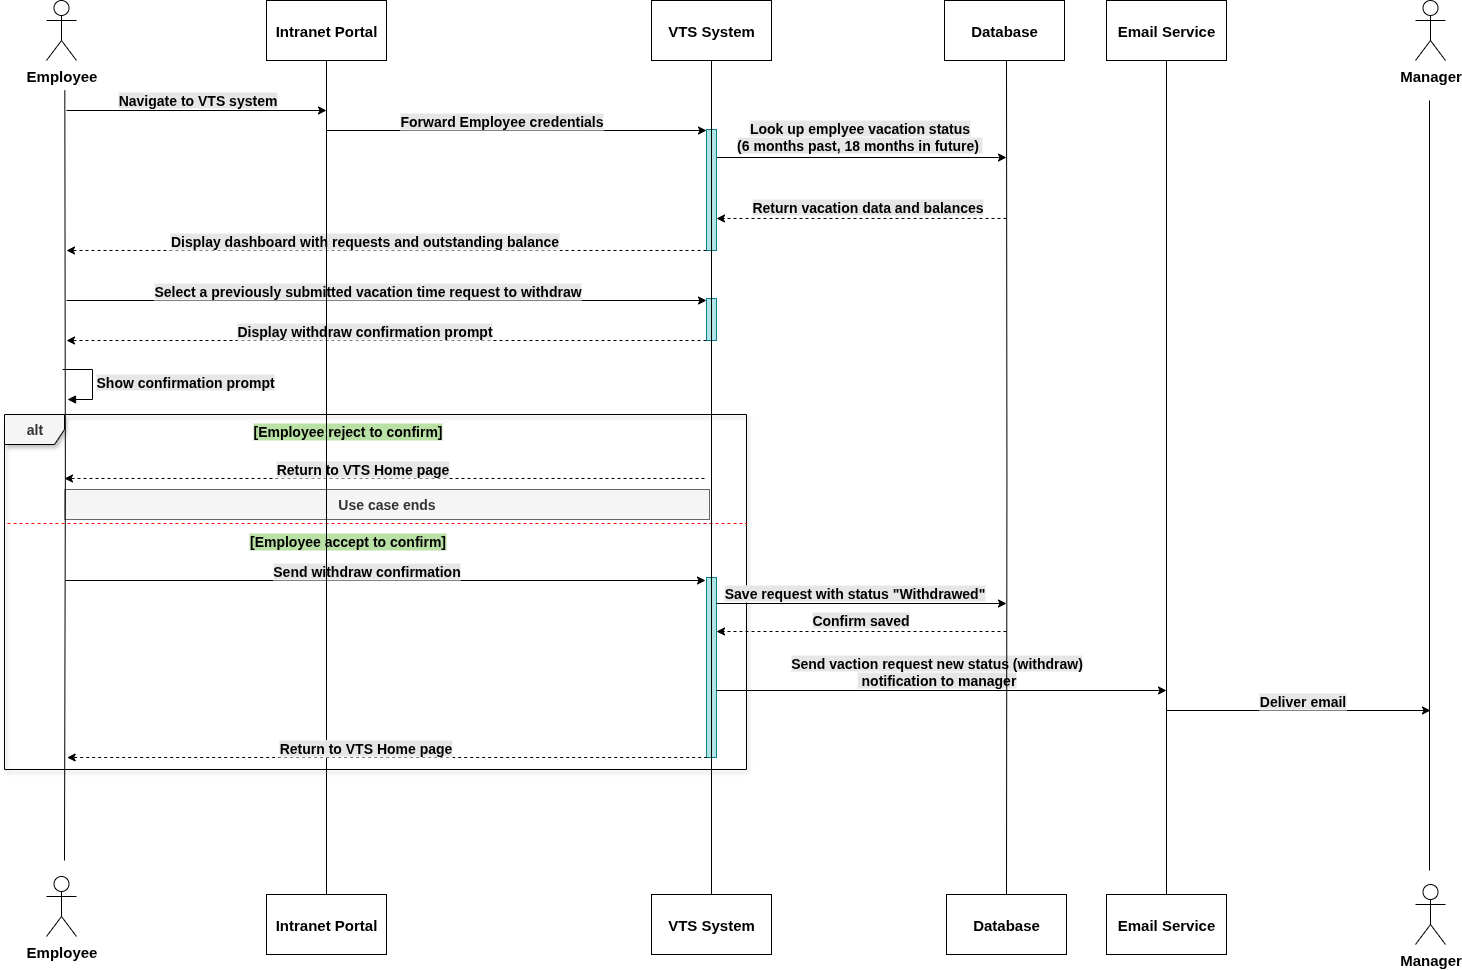

The diagram above was exported from draw.io. Its source (the exported page's mxGraphModel, read from the mxfile embedded in the PNG):
<mxGraphModel dx="2037" dy="-3039" grid="0" gridSize="10" guides="1" tooltips="1" connect="1" arrows="1" fold="1" page="1" pageScale="1" pageWidth="1100" pageHeight="850" math="0" shadow="0">
  <root>
    <mxCell id="0" />
    <mxCell id="1" parent="0" />
    <mxCell id="e1LjXX4YepNBzFwfmlXn-24" value="Employee" style="shape=umlActor;verticalLabelPosition=bottom;verticalAlign=top;html=1;outlineConnect=0;fontStyle=1;fontSize=15;" parent="1" vertex="1">
      <mxGeometry x="49" y="4330" width="30" height="60" as="geometry" />
    </mxCell>
    <mxCell id="e1LjXX4YepNBzFwfmlXn-25" value="Manager" style="shape=umlActor;verticalLabelPosition=bottom;verticalAlign=top;html=1;outlineConnect=0;fontStyle=1;fontSize=15;" parent="1" vertex="1">
      <mxGeometry x="1418" y="4330" width="30" height="60" as="geometry" />
    </mxCell>
    <mxCell id="e1LjXX4YepNBzFwfmlXn-26" value="VTS System" style="rounded=0;whiteSpace=wrap;html=1;fontStyle=1;fontSize=15;" parent="1" vertex="1">
      <mxGeometry x="654" y="4330" width="120" height="60" as="geometry" />
    </mxCell>
    <mxCell id="e1LjXX4YepNBzFwfmlXn-27" value="Email Service" style="rounded=0;whiteSpace=wrap;html=1;fontStyle=1;fontSize=15;" parent="1" vertex="1">
      <mxGeometry x="1109" y="4330" width="120" height="60" as="geometry" />
    </mxCell>
    <mxCell id="e1LjXX4YepNBzFwfmlXn-28" value="Database" style="rounded=0;whiteSpace=wrap;html=1;fontStyle=1;fontSize=15;" parent="1" vertex="1">
      <mxGeometry x="947" y="4330" width="120" height="60" as="geometry" />
    </mxCell>
    <mxCell id="e1LjXX4YepNBzFwfmlXn-29" value="Intranet Portal" style="rounded=0;whiteSpace=wrap;html=1;fontStyle=1;fontSize=15;" parent="1" vertex="1">
      <mxGeometry x="269" y="4330" width="120" height="60" as="geometry" />
    </mxCell>
    <mxCell id="e1LjXX4YepNBzFwfmlXn-30" value="" style="endArrow=classic;html=1;rounded=0;" parent="1" edge="1">
      <mxGeometry width="50" height="50" relative="1" as="geometry">
        <mxPoint x="69" y="4440" as="sourcePoint" />
        <mxPoint x="329" y="4440" as="targetPoint" />
      </mxGeometry>
    </mxCell>
    <mxCell id="e1LjXX4YepNBzFwfmlXn-31" value="&lt;font style=&quot;font-size: 14px;&quot;&gt;&lt;b style=&quot;background-color: rgb(230, 230, 230);&quot;&gt;Navigate to VTS system&lt;/b&gt;&lt;/font&gt;" style="edgeLabel;html=1;align=center;verticalAlign=middle;resizable=0;points=[];" parent="e1LjXX4YepNBzFwfmlXn-30" vertex="1" connectable="0">
      <mxGeometry x="-0.3" y="2" relative="1" as="geometry">
        <mxPoint x="39" y="-9" as="offset" />
      </mxGeometry>
    </mxCell>
    <mxCell id="e1LjXX4YepNBzFwfmlXn-32" value="" style="endArrow=classic;html=1;rounded=0;" parent="1" edge="1">
      <mxGeometry width="50" height="50" relative="1" as="geometry">
        <mxPoint x="329" y="4460" as="sourcePoint" />
        <mxPoint x="709" y="4460" as="targetPoint" />
      </mxGeometry>
    </mxCell>
    <mxCell id="e1LjXX4YepNBzFwfmlXn-33" value="&lt;span style=&quot;font-size: 14px; background-color: rgb(230, 230, 230);&quot;&gt;&lt;b&gt;Forward Employee credentials&lt;/b&gt;&lt;/span&gt;" style="edgeLabel;html=1;align=center;verticalAlign=middle;resizable=0;points=[];" parent="e1LjXX4YepNBzFwfmlXn-32" vertex="1" connectable="0">
      <mxGeometry x="-0.3" y="2" relative="1" as="geometry">
        <mxPoint x="41" y="-8" as="offset" />
      </mxGeometry>
    </mxCell>
    <mxCell id="e1LjXX4YepNBzFwfmlXn-34" value="" style="endArrow=classic;html=1;rounded=0;" parent="1" edge="1">
      <mxGeometry width="50" height="50" relative="1" as="geometry">
        <mxPoint x="719" y="4487" as="sourcePoint" />
        <mxPoint x="1009" y="4487" as="targetPoint" />
      </mxGeometry>
    </mxCell>
    <mxCell id="e1LjXX4YepNBzFwfmlXn-35" value="&lt;span style=&quot;font-size: 14px; background-color: rgb(230, 230, 230);&quot;&gt;&lt;b&gt;Look up emplyee vacation status&lt;br&gt;(6 months past, 18 months in future)&amp;nbsp;&lt;/b&gt;&lt;/span&gt;" style="edgeLabel;html=1;align=center;verticalAlign=middle;resizable=0;points=[];" parent="e1LjXX4YepNBzFwfmlXn-34" vertex="1" connectable="0">
      <mxGeometry x="-0.3" y="2" relative="1" as="geometry">
        <mxPoint x="41" y="-20" as="offset" />
      </mxGeometry>
    </mxCell>
    <mxCell id="e1LjXX4YepNBzFwfmlXn-36" value="" style="endArrow=classic;html=1;rounded=0;dashed=1;" parent="1" edge="1">
      <mxGeometry width="50" height="50" relative="1" as="geometry">
        <mxPoint x="1009" y="4548" as="sourcePoint" />
        <mxPoint x="719" y="4548" as="targetPoint" />
      </mxGeometry>
    </mxCell>
    <mxCell id="e1LjXX4YepNBzFwfmlXn-37" value="&lt;span style=&quot;font-size: 14px; background-color: rgb(230, 230, 230);&quot;&gt;&lt;b&gt;Return vacation data and balances&lt;br&gt;&lt;/b&gt;&lt;/span&gt;" style="edgeLabel;html=1;align=center;verticalAlign=middle;resizable=0;points=[];" parent="e1LjXX4YepNBzFwfmlXn-36" vertex="1" connectable="0">
      <mxGeometry x="-0.3" y="2" relative="1" as="geometry">
        <mxPoint x="-38" y="-14" as="offset" />
      </mxGeometry>
    </mxCell>
    <mxCell id="e1LjXX4YepNBzFwfmlXn-39" value="" style="html=1;points=[[0,0,0,0,5],[0,1,0,0,-5],[1,0,0,0,5],[1,1,0,0,-5]];perimeter=orthogonalPerimeter;outlineConnect=0;targetShapes=umlLifeline;portConstraint=eastwest;newEdgeStyle={&quot;curved&quot;:0,&quot;rounded&quot;:0};fillColor=#b0e3e6;strokeColor=#0e8088;" parent="1" vertex="1">
      <mxGeometry x="709" y="4459" width="10" height="121" as="geometry" />
    </mxCell>
    <mxCell id="e1LjXX4YepNBzFwfmlXn-40" value="" style="endArrow=classic;html=1;rounded=0;dashed=1;" parent="1" source="e1LjXX4YepNBzFwfmlXn-39" edge="1">
      <mxGeometry width="50" height="50" relative="1" as="geometry">
        <mxPoint x="1009" y="4610" as="sourcePoint" />
        <mxPoint x="69" y="4580" as="targetPoint" />
      </mxGeometry>
    </mxCell>
    <mxCell id="e1LjXX4YepNBzFwfmlXn-41" value="&lt;span style=&quot;font-size: 14px; background-color: rgb(230, 230, 230);&quot;&gt;&lt;b&gt;Display dashboard with requests and outstanding balance&lt;/b&gt;&lt;/span&gt;" style="edgeLabel;html=1;align=center;verticalAlign=middle;resizable=0;points=[];" parent="e1LjXX4YepNBzFwfmlXn-40" vertex="1" connectable="0">
      <mxGeometry x="-0.3" y="2" relative="1" as="geometry">
        <mxPoint x="-118" y="-12" as="offset" />
      </mxGeometry>
    </mxCell>
    <mxCell id="e1LjXX4YepNBzFwfmlXn-42" value="" style="endArrow=classic;html=1;rounded=0;" parent="1" edge="1">
      <mxGeometry width="50" height="50" relative="1" as="geometry">
        <mxPoint x="69" y="4630" as="sourcePoint" />
        <mxPoint x="709" y="4630" as="targetPoint" />
      </mxGeometry>
    </mxCell>
    <mxCell id="e1LjXX4YepNBzFwfmlXn-43" value="&lt;span style=&quot;font-size: 14px; background-color: rgb(230, 230, 230);&quot;&gt;&lt;b&gt;Select a previously submitted vacation time request to withdraw&lt;/b&gt;&lt;/span&gt;" style="edgeLabel;html=1;align=center;verticalAlign=middle;resizable=0;points=[];" parent="e1LjXX4YepNBzFwfmlXn-42" vertex="1" connectable="0">
      <mxGeometry x="-0.3" y="2" relative="1" as="geometry">
        <mxPoint x="76" y="-8" as="offset" />
      </mxGeometry>
    </mxCell>
    <mxCell id="e1LjXX4YepNBzFwfmlXn-44" value="" style="html=1;points=[[0,0,0,0,5],[0,1,0,0,-5],[1,0,0,0,5],[1,1,0,0,-5]];perimeter=orthogonalPerimeter;outlineConnect=0;targetShapes=umlLifeline;portConstraint=eastwest;newEdgeStyle={&quot;curved&quot;:0,&quot;rounded&quot;:0};fillColor=#b0e3e6;strokeColor=#0e8088;" parent="1" vertex="1">
      <mxGeometry x="709" y="4628" width="10" height="42" as="geometry" />
    </mxCell>
    <mxCell id="e1LjXX4YepNBzFwfmlXn-45" value="" style="endArrow=classic;html=1;rounded=0;dashed=1;" parent="1" edge="1">
      <mxGeometry width="50" height="50" relative="1" as="geometry">
        <mxPoint x="709" y="4670" as="sourcePoint" />
        <mxPoint x="69" y="4670" as="targetPoint" />
      </mxGeometry>
    </mxCell>
    <mxCell id="e1LjXX4YepNBzFwfmlXn-46" value="&lt;span style=&quot;font-size: 14px; background-color: rgb(230, 230, 230);&quot;&gt;&lt;b&gt;Display withdraw confirmation prompt&lt;/b&gt;&lt;/span&gt;" style="edgeLabel;html=1;align=center;verticalAlign=middle;resizable=0;points=[];" parent="e1LjXX4YepNBzFwfmlXn-45" vertex="1" connectable="0">
      <mxGeometry x="-0.3" y="2" relative="1" as="geometry">
        <mxPoint x="-118" y="-12" as="offset" />
      </mxGeometry>
    </mxCell>
    <mxCell id="e1LjXX4YepNBzFwfmlXn-51" value="&lt;span style=&quot;font-size: 14px; background-color: rgb(230, 230, 230);&quot;&gt;&lt;b&gt;Show confirmation prompt&lt;/b&gt;&lt;/span&gt;" style="html=1;align=left;spacingLeft=2;endArrow=block;rounded=0;edgeStyle=orthogonalEdgeStyle;curved=0;rounded=0;" parent="1" edge="1">
      <mxGeometry x="0.0118" relative="1" as="geometry">
        <mxPoint x="65" y="4699" as="sourcePoint" />
        <Array as="points">
          <mxPoint x="95" y="4729" />
        </Array>
        <mxPoint x="70" y="4729" as="targetPoint" />
        <mxPoint as="offset" />
      </mxGeometry>
    </mxCell>
    <mxCell id="e1LjXX4YepNBzFwfmlXn-52" value="alt" style="shape=umlFrame;whiteSpace=wrap;html=1;pointerEvents=0;fontStyle=1;fontSize=14;fillColor=#f5f5f5;fontColor=#333333;strokeColor=default;gradientColor=none;swimlaneFillColor=none;shadow=1;labelBackgroundColor=none;backgroundColor:red;fillStyle=auto;labelBorderColor=none;" parent="1" vertex="1">
      <mxGeometry x="7" y="4744" width="742" height="355" as="geometry" />
    </mxCell>
    <mxCell id="e1LjXX4YepNBzFwfmlXn-53" value="" style="endArrow=none;dashed=1;html=1;rounded=0;strokeColor=#FF0000;" parent="1" edge="1">
      <mxGeometry width="50" height="50" relative="1" as="geometry">
        <mxPoint x="10" y="4853" as="sourcePoint" />
        <mxPoint x="749" y="4853" as="targetPoint" />
      </mxGeometry>
    </mxCell>
    <mxCell id="e1LjXX4YepNBzFwfmlXn-54" value="&lt;span style=&quot;font-size: 14px;&quot;&gt;&lt;b&gt;[Employee reject to confirm]&lt;/b&gt;&lt;/span&gt;" style="edgeLabel;html=1;align=center;verticalAlign=middle;resizable=0;points=[];labelBackgroundColor=#B9E0A5;" parent="1" vertex="1" connectable="0">
      <mxGeometry x="349" y="4760" as="geometry" />
    </mxCell>
    <mxCell id="e1LjXX4YepNBzFwfmlXn-55" value="" style="endArrow=classic;html=1;rounded=0;dashed=1;" parent="1" edge="1">
      <mxGeometry width="50" height="50" relative="1" as="geometry">
        <mxPoint x="707" y="4808" as="sourcePoint" />
        <mxPoint x="67" y="4808" as="targetPoint" />
      </mxGeometry>
    </mxCell>
    <mxCell id="e1LjXX4YepNBzFwfmlXn-56" value="&lt;span style=&quot;font-size: 14px; background-color: rgb(230, 230, 230);&quot;&gt;&lt;b&gt;Return to VTS Home page&lt;/b&gt;&lt;/span&gt;" style="edgeLabel;html=1;align=center;verticalAlign=middle;resizable=0;points=[];" parent="e1LjXX4YepNBzFwfmlXn-55" vertex="1" connectable="0">
      <mxGeometry x="-0.3" y="2" relative="1" as="geometry">
        <mxPoint x="-118" y="-12" as="offset" />
      </mxGeometry>
    </mxCell>
    <mxCell id="e1LjXX4YepNBzFwfmlXn-57" value="Use case ends" style="rounded=0;whiteSpace=wrap;html=1;fontStyle=1;fontSize=14;labelBackgroundColor=none;fillColor=#f5f5f5;strokeColor=#666666;fontColor=#333333;" parent="1" vertex="1">
      <mxGeometry x="67.32" y="4819" width="644.68" height="30" as="geometry" />
    </mxCell>
    <mxCell id="e1LjXX4YepNBzFwfmlXn-58" value="&lt;span style=&quot;font-size: 14px;&quot;&gt;&lt;b&gt;[Employee accept to confirm]&lt;/b&gt;&lt;/span&gt;" style="edgeLabel;html=1;align=center;verticalAlign=middle;resizable=0;points=[];labelBackgroundColor=#B9E0A5;" parent="1" vertex="1" connectable="0">
      <mxGeometry x="349.68" y="4870" as="geometry" />
    </mxCell>
    <mxCell id="e1LjXX4YepNBzFwfmlXn-59" value="" style="html=1;points=[[0,0,0,0,5],[0,1,0,0,-5],[1,0,0,0,5],[1,1,0,0,-5]];perimeter=orthogonalPerimeter;outlineConnect=0;targetShapes=umlLifeline;portConstraint=eastwest;newEdgeStyle={&quot;curved&quot;:0,&quot;rounded&quot;:0};fillColor=#b0e3e6;strokeColor=#0e8088;" parent="1" vertex="1">
      <mxGeometry x="709" y="4907" width="10" height="180" as="geometry" />
    </mxCell>
    <mxCell id="e1LjXX4YepNBzFwfmlXn-60" value="" style="endArrow=classic;html=1;rounded=0;" parent="1" edge="1">
      <mxGeometry width="50" height="50" relative="1" as="geometry">
        <mxPoint x="68" y="4910" as="sourcePoint" />
        <mxPoint x="708" y="4910" as="targetPoint" />
      </mxGeometry>
    </mxCell>
    <mxCell id="e1LjXX4YepNBzFwfmlXn-61" value="&lt;span style=&quot;font-size: 14px; background-color: rgb(230, 230, 230);&quot;&gt;&lt;b&gt;Send withdraw confirmation&lt;/b&gt;&lt;/span&gt;" style="edgeLabel;html=1;align=center;verticalAlign=middle;resizable=0;points=[];" parent="e1LjXX4YepNBzFwfmlXn-60" vertex="1" connectable="0">
      <mxGeometry x="-0.3" y="2" relative="1" as="geometry">
        <mxPoint x="76" y="-8" as="offset" />
      </mxGeometry>
    </mxCell>
    <mxCell id="e1LjXX4YepNBzFwfmlXn-62" value="" style="endArrow=classic;html=1;rounded=0;" parent="1" edge="1">
      <mxGeometry width="50" height="50" relative="1" as="geometry">
        <mxPoint x="719" y="4933" as="sourcePoint" />
        <mxPoint x="1009" y="4933" as="targetPoint" />
      </mxGeometry>
    </mxCell>
    <mxCell id="e1LjXX4YepNBzFwfmlXn-63" value="&lt;span style=&quot;font-size: 14px; background-color: rgb(230, 230, 230);&quot;&gt;&lt;b&gt;Save request with status &quot;Withdrawed&quot;&lt;/b&gt;&lt;/span&gt;" style="edgeLabel;html=1;align=center;verticalAlign=middle;resizable=0;points=[];" parent="e1LjXX4YepNBzFwfmlXn-62" vertex="1" connectable="0">
      <mxGeometry x="-0.3" y="2" relative="1" as="geometry">
        <mxPoint x="36" y="-9" as="offset" />
      </mxGeometry>
    </mxCell>
    <mxCell id="e1LjXX4YepNBzFwfmlXn-64" value="" style="endArrow=classic;html=1;rounded=0;dashed=1;" parent="1" edge="1">
      <mxGeometry width="50" height="50" relative="1" as="geometry">
        <mxPoint x="1009" y="4961" as="sourcePoint" />
        <mxPoint x="719" y="4961" as="targetPoint" />
      </mxGeometry>
    </mxCell>
    <mxCell id="e1LjXX4YepNBzFwfmlXn-65" value="&lt;span style=&quot;font-size: 14px; background-color: rgb(230, 230, 230);&quot;&gt;&lt;b&gt;Confirm saved&lt;/b&gt;&lt;/span&gt;" style="edgeLabel;html=1;align=center;verticalAlign=middle;resizable=0;points=[];" parent="e1LjXX4YepNBzFwfmlXn-64" vertex="1" connectable="0">
      <mxGeometry x="-0.3" y="2" relative="1" as="geometry">
        <mxPoint x="-45" y="-14" as="offset" />
      </mxGeometry>
    </mxCell>
    <mxCell id="e1LjXX4YepNBzFwfmlXn-66" value="" style="endArrow=classic;html=1;rounded=0;" parent="1" edge="1">
      <mxGeometry width="50" height="50" relative="1" as="geometry">
        <mxPoint x="719" y="5020" as="sourcePoint" />
        <mxPoint x="1169" y="5020" as="targetPoint" />
      </mxGeometry>
    </mxCell>
    <mxCell id="e1LjXX4YepNBzFwfmlXn-67" value="&lt;div&gt;&lt;span style=&quot;font-size: 14px; background-color: rgb(230, 230, 230);&quot;&gt;&lt;b&gt;Send vaction request new status (withdraw)&lt;/b&gt;&lt;/span&gt;&lt;/div&gt;&lt;div&gt;&lt;span style=&quot;font-size: 14px; background-color: rgb(230, 230, 230);&quot;&gt;&lt;b&gt;&amp;nbsp;notification to manager&lt;/b&gt;&lt;/span&gt;&lt;/div&gt;" style="edgeLabel;html=1;align=center;verticalAlign=middle;resizable=0;points=[];" parent="e1LjXX4YepNBzFwfmlXn-66" vertex="1" connectable="0">
      <mxGeometry x="-0.3" y="2" relative="1" as="geometry">
        <mxPoint x="62" y="-18" as="offset" />
      </mxGeometry>
    </mxCell>
    <mxCell id="e1LjXX4YepNBzFwfmlXn-68" value="" style="endArrow=classic;html=1;rounded=0;" parent="1" edge="1">
      <mxGeometry width="50" height="50" relative="1" as="geometry">
        <mxPoint x="1169" y="5040" as="sourcePoint" />
        <mxPoint x="1433" y="5040" as="targetPoint" />
      </mxGeometry>
    </mxCell>
    <mxCell id="e1LjXX4YepNBzFwfmlXn-69" value="&lt;span style=&quot;font-size: 14px; background-color: rgb(230, 230, 230);&quot;&gt;&lt;b&gt;Deliver email&lt;/b&gt;&lt;/span&gt;" style="edgeLabel;html=1;align=center;verticalAlign=middle;resizable=0;points=[];" parent="e1LjXX4YepNBzFwfmlXn-68" vertex="1" connectable="0">
      <mxGeometry x="-0.3" y="2" relative="1" as="geometry">
        <mxPoint x="42" y="-8" as="offset" />
      </mxGeometry>
    </mxCell>
    <mxCell id="e1LjXX4YepNBzFwfmlXn-70" value="Employee" style="shape=umlActor;verticalLabelPosition=bottom;verticalAlign=top;html=1;outlineConnect=0;fontStyle=1;fontSize=15;" parent="1" vertex="1">
      <mxGeometry x="49" y="5206" width="30" height="60" as="geometry" />
    </mxCell>
    <mxCell id="e1LjXX4YepNBzFwfmlXn-71" value="Manager" style="shape=umlActor;verticalLabelPosition=bottom;verticalAlign=top;html=1;outlineConnect=0;fontStyle=1;fontSize=15;" parent="1" vertex="1">
      <mxGeometry x="1418" y="5214" width="30" height="60" as="geometry" />
    </mxCell>
    <mxCell id="e1LjXX4YepNBzFwfmlXn-72" value="Email Service" style="rounded=0;whiteSpace=wrap;html=1;fontStyle=1;fontSize=15;" parent="1" vertex="1">
      <mxGeometry x="1109" y="5224" width="120" height="60" as="geometry" />
    </mxCell>
    <mxCell id="e1LjXX4YepNBzFwfmlXn-73" value="Database" style="rounded=0;whiteSpace=wrap;html=1;fontStyle=1;fontSize=15;" parent="1" vertex="1">
      <mxGeometry x="949" y="5224" width="120" height="60" as="geometry" />
    </mxCell>
    <mxCell id="e1LjXX4YepNBzFwfmlXn-74" value="VTS System" style="rounded=0;whiteSpace=wrap;html=1;fontStyle=1;fontSize=15;" parent="1" vertex="1">
      <mxGeometry x="654" y="5224" width="120" height="60" as="geometry" />
    </mxCell>
    <mxCell id="e1LjXX4YepNBzFwfmlXn-75" value="Intranet Portal" style="rounded=0;whiteSpace=wrap;html=1;fontStyle=1;fontSize=15;" parent="1" vertex="1">
      <mxGeometry x="269" y="5224" width="120" height="60" as="geometry" />
    </mxCell>
    <mxCell id="e1LjXX4YepNBzFwfmlXn-76" style="edgeStyle=orthogonalEdgeStyle;rounded=0;orthogonalLoop=1;jettySize=auto;html=1;entryX=0.5;entryY=0;entryDx=0;entryDy=0;endArrow=none;endFill=0;shadow=0;exitX=0.5;exitY=1;exitDx=0;exitDy=0;" parent="1" source="e1LjXX4YepNBzFwfmlXn-29" target="e1LjXX4YepNBzFwfmlXn-75" edge="1">
      <mxGeometry relative="1" as="geometry">
        <mxPoint x="330" y="4930" as="sourcePoint" />
        <mxPoint x="330" y="5898" as="targetPoint" />
      </mxGeometry>
    </mxCell>
    <mxCell id="e1LjXX4YepNBzFwfmlXn-77" style="edgeStyle=orthogonalEdgeStyle;rounded=0;orthogonalLoop=1;jettySize=auto;html=1;entryX=0.5;entryY=0;entryDx=0;entryDy=0;endArrow=none;endFill=0;shadow=0;exitX=0.5;exitY=1;exitDx=0;exitDy=0;" parent="1" source="e1LjXX4YepNBzFwfmlXn-26" target="e1LjXX4YepNBzFwfmlXn-74" edge="1">
      <mxGeometry relative="1" as="geometry">
        <mxPoint x="713" y="4376" as="sourcePoint" />
        <mxPoint x="712" y="5524" as="targetPoint" />
      </mxGeometry>
    </mxCell>
    <mxCell id="e1LjXX4YepNBzFwfmlXn-78" style="edgeStyle=orthogonalEdgeStyle;rounded=0;orthogonalLoop=1;jettySize=auto;html=1;entryX=0.5;entryY=0;entryDx=0;entryDy=0;endArrow=none;endFill=0;shadow=0;exitX=0.5;exitY=1;exitDx=0;exitDy=0;" parent="1" target="e1LjXX4YepNBzFwfmlXn-73" edge="1">
      <mxGeometry relative="1" as="geometry">
        <mxPoint x="1009" y="4390" as="sourcePoint" />
        <mxPoint x="1008" y="5538" as="targetPoint" />
      </mxGeometry>
    </mxCell>
    <mxCell id="e1LjXX4YepNBzFwfmlXn-79" style="edgeStyle=orthogonalEdgeStyle;rounded=0;orthogonalLoop=1;jettySize=auto;html=1;entryX=0.5;entryY=0;entryDx=0;entryDy=0;endArrow=none;endFill=0;shadow=0;exitX=0.5;exitY=1;exitDx=0;exitDy=0;" parent="1" source="e1LjXX4YepNBzFwfmlXn-27" target="e1LjXX4YepNBzFwfmlXn-72" edge="1">
      <mxGeometry relative="1" as="geometry">
        <mxPoint x="1231" y="4670" as="sourcePoint" />
        <mxPoint x="1230" y="5818" as="targetPoint" />
      </mxGeometry>
    </mxCell>
    <mxCell id="e1LjXX4YepNBzFwfmlXn-80" style="edgeStyle=orthogonalEdgeStyle;rounded=0;orthogonalLoop=1;jettySize=auto;html=1;endArrow=none;endFill=0;shadow=0;" parent="1" edge="1">
      <mxGeometry relative="1" as="geometry">
        <mxPoint x="1432" y="4430" as="sourcePoint" />
        <mxPoint x="1432" y="5200" as="targetPoint" />
      </mxGeometry>
    </mxCell>
    <mxCell id="e1LjXX4YepNBzFwfmlXn-81" style="edgeStyle=orthogonalEdgeStyle;rounded=0;orthogonalLoop=1;jettySize=auto;html=1;endArrow=none;endFill=0;shadow=0;" parent="1" edge="1">
      <mxGeometry relative="1" as="geometry">
        <mxPoint x="67.32" y="4420" as="sourcePoint" />
        <mxPoint x="67" y="5190" as="targetPoint" />
      </mxGeometry>
    </mxCell>
    <mxCell id="e1LjXX4YepNBzFwfmlXn-82" value="" style="endArrow=classic;html=1;rounded=0;dashed=1;" parent="1" edge="1">
      <mxGeometry width="50" height="50" relative="1" as="geometry">
        <mxPoint x="709.66" y="5087" as="sourcePoint" />
        <mxPoint x="69.65999999999997" y="5087" as="targetPoint" />
      </mxGeometry>
    </mxCell>
    <mxCell id="e1LjXX4YepNBzFwfmlXn-83" value="&lt;span style=&quot;font-size: 14px; background-color: rgb(230, 230, 230);&quot;&gt;&lt;b&gt;Return to VTS Home page&lt;/b&gt;&lt;/span&gt;" style="edgeLabel;html=1;align=center;verticalAlign=middle;resizable=0;points=[];" parent="e1LjXX4YepNBzFwfmlXn-82" vertex="1" connectable="0">
      <mxGeometry x="-0.3" y="2" relative="1" as="geometry">
        <mxPoint x="-118" y="-12" as="offset" />
      </mxGeometry>
    </mxCell>
  </root>
</mxGraphModel>